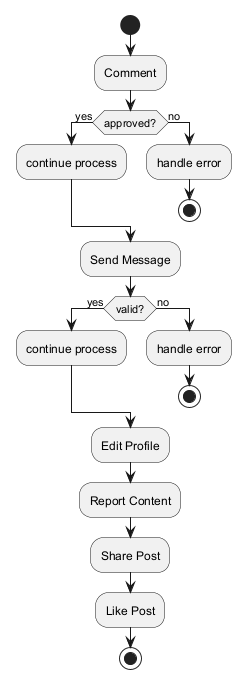

The diagram above was rendered by PlantUML. Its source (embedded in the PNG):
@startuml
skinparam backgroundColor #FFFFFF
skinparam classBackgroundColor #E8F4FA
skinparam classBorderColor #2C7DA0
start
:Comment;
if (approved?) then (yes)
:continue process;
else (no)
:handle error;
stop
endif
:Send Message;
if (valid?) then (yes)
:continue process;
else (no)
:handle error;
stop
endif
:Edit Profile;
:Report Content;
:Share Post;
:Like Post;
stop
@enduml